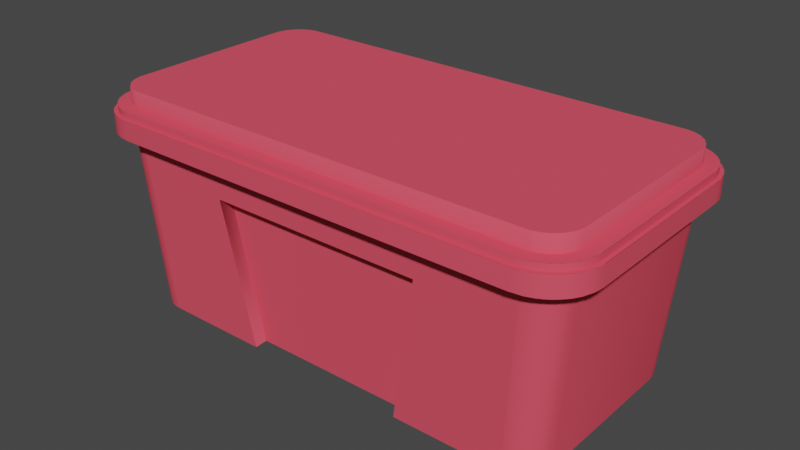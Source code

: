 # Source: caja.blend  (saved by Blender 2.82.7; exported with 4.5.12 LTS)
import bpy
from mathutils import Matrix  # noqa: F401  (used for matrix-valued properties, if any)

bpy.ops.wm.read_factory_settings(use_empty=True)
scene = bpy.context.scene
scene.name = 'Scene'

# ---- collections
col_collection = bpy.data.collections.new('Collection'); scene.collection.children.link(col_collection)

# ---- materials (node trees are filled in below, after node groups)
mat_cajaplastico = bpy.data.materials.new('cajaPlastico')
mat_cajaplastico.use_transparent_shadow = False
mat_cajaplastico.diffuse_color = (0.8, 0.08448, 0.1268, 1.0)
mat_cajaplastico.roughness = 0.0
mat_cajaplastico.specular_intensity = 0.0

# ---- material node trees

# ---- world
world_world = bpy.data.worlds.new('World'); scene.world = world_world
world_world.use_nodes = True; world_world.node_tree.nodes.clear()
_N = world_world.node_tree.nodes; _L = world_world.node_tree.links
n0 = _N.new('ShaderNodeOutputWorld'); n0.name = 'World Output'; n0.location = (300, 300)
n1 = _N.new('ShaderNodeBackground'); n1.name = 'Background'; n1.location = (10, 300)
n1.inputs[0].default_value = (0.05088, 0.05088, 0.05088, 1.0)
_L.new(n1.outputs[0], n0.inputs[0])
n0.is_active_output = True
world_world.color = (0.05088, 0.05088, 0.05088)
world_world.use_sun_shadow = False
world_world.sun_shadow_jitter_overblur = 0.0

# ---- meshes
me_id90_006 = bpy.data.meshes.new('ID90.006')
me_id90_006.from_pydata([(-15.57, -5.586, 12.2), (-15.19, -6.701, 12.2), (-14.81, -7.204, 12.2), (-14.47, -7.516, 12.2), (-14.1, -7.763, 12.2), (-12.93, -8.138, 12.2), (-13.54, -8.015, 12.2), (-15.42, -6.18, 12.2), (-14.66, -7.349, 11.02), (-15.59, -5.208, 11.02), (-15.48, -5.98, 11.02), (-14.18, -7.713, 11.02), (-15.55, -5.664, 11.02), (-15.55, -5.664, 12.2), (-15.28, -6.519, 11.02), (-15.28, -6.519, 12.2), (-15.07, -6.877, 11.02), (-15.07, -6.877, 12.2), (-14.91, -7.079, 11.02), (-13.83, -7.895, 12.2), (-13.83, -7.895, 11.02), (-13.4, -8.048, 11.02), (-13.4, -8.048, 12.2), (-12.65, -8.146, 11.02), (-15.59, -5.208, 12.2), (-15.48, -5.98, 12.2), (-14.91, -7.079, 12.2), (-14.66, -7.349, 12.2), (-14.41, -7.557, 12.2), (-14.18, -7.713, 12.2), (-12.65, -8.146, 12.2), (-14.41, -7.557, 11.02), (-14.54, -5.445, 13.58), (-14.39, -5.991, 13.58), (-14.1, -6.444, 13.58), (-13.71, -6.796, 13.58), (-13.26, -7.01, 13.58), (-12.86, -7.102, 13.58), (-14.54, -5.445, 12.19), (-14.39, -5.991, 12.19), (-14.1, -6.444, 12.19), (-13.71, -6.796, 12.19), (-13.26, -7.01, 12.19), (-12.86, -7.102, 12.19), (-12.06, -6.569, -2.538e-32), (-12.41, -6.463, -2.538e-32), (-12.71, -6.305, -2.538e-32), (-12.95, -6.113, -2.538e-32), (-13.22, -5.789, -2.538e-32), (-13.36, -5.541, -2.538e-32), (-13.45, -5.303, -2.538e-32), (-13.5, -5.027, -2.538e-32), (-14.5, -5.526, 11.1), (-14.45, -5.802, 11.1), (-14.36, -6.041, 11.1), (-14.22, -6.288, 11.1), (-13.95, -6.612, 11.1), (-13.71, -6.804, 11.1), (-13.41, -6.963, 11.1), (-13.05, -7.068, 11.1), (-11.72, -6.6, -2.538e-32), (-7.035, -7.149, 11.02), (-6.654, -6.257, 8.944), (-5.05, -6.6, -2.538e-32), (-5.05, -5.814, 0.03913), (-6.654, -7.043, 8.905), (-6.654, -6.257, 8.609), (-13.52, -4.801, -2.538e-32), (-14.59, -5.204, 11.02), (-12.64, -7.149, 11.02), (-15.34, -5.483, 12.6), (-15.19, -6.16, 12.6), (-14.89, -6.726, 12.6), (-14.58, -7.105, 12.6), (-14.13, -7.474, 12.6), (-13.66, -7.713, 12.6), (-13.24, -7.849, 12.6), (-12.8, -7.907, 12.6), (-14.78, -6.862, 12.6), (-15.28, -5.815, 12.2), (-15.28, -5.815, 12.6), (-15.17, -6.18, 12.2), (-15.17, -6.18, 12.6), (-15.03, -6.489, 12.6), (-15.03, -6.489, 12.2), (-13.21, -7.849, 12.6), (-13.21, -7.849, 12.2), (-12.65, -7.909, 12.2), (-13.8, -7.652, 12.2), (-15.35, -5.207, 12.6), (-15.34, -5.458, 12.6), (-13.8, -7.652, 12.6), (-15.34, -5.458, 12.2), (-14.78, -6.862, 12.2), (-14.37, -7.288, 12.6), (-14.37, -7.288, 12.2), (-12.65, -7.909, 12.6), (-15.35, -5.207, 12.2), (15.57, -5.586, 12.2), (15.19, -6.701, 12.2), (14.81, -7.204, 12.2), (14.47, -7.516, 12.2), (14.1, -7.763, 12.2), (12.93, -8.138, 12.2), (13.54, -8.015, 12.2), (15.42, -6.18, 12.2), (14.66, -7.349, 11.02), (15.59, -5.208, 11.02), (15.48, -5.98, 11.02), (14.18, -7.713, 11.02), (15.55, -5.664, 11.02), (15.55, -5.664, 12.2), (15.28, -6.519, 11.02), (15.28, -6.519, 12.2), (15.07, -6.877, 11.02), (15.07, -6.877, 12.2), (14.91, -7.079, 11.02), (13.83, -7.895, 12.2), (13.83, -7.895, 11.02), (13.4, -8.048, 11.02), (13.4, -8.048, 12.2), (12.65, -8.146, 11.02), (15.59, -5.208, 12.2), (15.48, -5.98, 12.2), (14.91, -7.079, 12.2), (14.66, -7.349, 12.2), (14.41, -7.557, 12.2), (14.18, -7.713, 12.2), (12.65, -8.146, 12.2), (14.41, -7.557, 11.02), (0.0, -8.146, 12.2), (0.0, -8.14, 12.2), (0.0, -8.146, 11.02), (14.54, -5.445, 13.58), (14.39, -5.991, 13.58), (14.1, -6.444, 13.58), (13.71, -6.796, 13.58), (13.26, -7.01, 13.58), (12.86, -7.102, 13.58), (0.0, -7.098, 13.58), (14.54, -5.445, 12.19), (14.39, -5.991, 12.19), (14.1, -6.444, 12.19), (13.71, -6.796, 12.19), (13.26, -7.01, 12.19), (12.86, -7.102, 12.19), (0.0, -7.098, 12.19), (12.06, -6.569, -2.538e-32), (12.41, -6.463, -2.538e-32), (12.71, -6.305, -2.538e-32), (12.95, -6.113, -2.538e-32), (13.22, -5.789, -2.538e-32), (13.36, -5.541, -2.538e-32), (13.45, -5.303, -2.538e-32), (13.5, -5.027, -2.538e-32), (14.5, -5.526, 11.1), (14.45, -5.802, 11.1), (14.36, -6.041, 11.1), (14.22, -6.288, 11.1), (13.95, -6.612, 11.1), (13.71, -6.804, 11.1), (13.41, -6.963, 11.1), (13.05, -7.068, 11.1), (11.72, -6.6, -2.538e-32), (7.035, -7.149, 11.02), (6.654, -6.257, 8.944), (5.05, -6.6, -2.538e-32), (5.05, -5.814, 0.03913), (6.654, -7.043, 8.905), (6.654, -6.257, 8.609), (13.52, -4.801, -2.538e-32), (14.59, -5.204, 11.02), (12.64, -7.149, 11.02), (0.0, -5.814, 0.03913), (0.0, -6.257, 8.609), (0.0, -7.149, 11.02), (0.0, -6.257, 8.944), (0.0, -7.043, 8.905), (15.34, -5.483, 12.6), (15.19, -6.16, 12.6), (14.89, -6.726, 12.6), (14.58, -7.105, 12.6), (14.13, -7.474, 12.6), (13.66, -7.713, 12.6), (13.24, -7.849, 12.6), (12.8, -7.907, 12.6), (14.78, -6.862, 12.6), (15.28, -5.815, 12.2), (15.28, -5.815, 12.6), (15.17, -6.18, 12.2), (15.17, -6.18, 12.6), (15.03, -6.489, 12.6), (15.03, -6.489, 12.2), (13.21, -7.849, 12.6), (13.21, -7.849, 12.2), (12.65, -7.909, 12.2), (13.8, -7.652, 12.2), (15.35, -5.207, 12.6), (15.34, -5.458, 12.6), (13.8, -7.652, 12.6), (15.34, -5.458, 12.2), (14.78, -6.862, 12.2), (14.37, -7.288, 12.6), (14.37, -7.288, 12.2), (12.65, -7.909, 12.6), (15.35, -5.207, 12.2), (0.0, -7.909, 12.6), (0.0, -7.907, 12.6), (0.0, -7.909, 12.2), (-15.59, 0.0, 11.02), (-15.57, 5.586, 12.2), (-15.19, 6.701, 12.2), (-14.81, 7.204, 12.2), (-14.47, 7.516, 12.2), (-14.1, 7.763, 12.2), (-12.93, 8.138, 12.2), (-13.54, 8.015, 12.2), (-15.42, 6.18, 12.2), (-14.66, 7.349, 11.02), (-15.59, 5.208, 11.02), (-15.48, 5.98, 11.02), (-14.18, 7.713, 11.02), (-15.55, 5.664, 11.02), (-15.55, 5.664, 12.2), (-15.28, 6.519, 11.02), (-15.28, 6.519, 12.2), (-15.07, 6.877, 11.02), (-15.07, 6.877, 12.2), (-14.91, 7.079, 11.02), (-13.83, 7.895, 12.2), (-13.83, 7.895, 11.02), (-13.4, 8.048, 11.02), (-13.4, 8.048, 12.2), (-12.65, 8.146, 11.02), (-15.59, 5.208, 12.2), (-15.48, 5.98, 12.2), (-14.91, 7.079, 12.2), (-14.66, 7.349, 12.2), (-14.41, 7.557, 12.2), (-14.18, 7.713, 12.2), (-12.65, 8.146, 12.2), (-14.41, 7.557, 11.02), (-15.59, 0.0, 12.2), (-15.58, 0.0, 12.2), (-14.54, 5.445, 13.58), (-14.39, 5.991, 13.58), (-14.1, 6.444, 13.58), (-13.71, 6.796, 13.58), (-13.26, 7.01, 13.58), (-12.86, 7.102, 13.58), (-14.54, 0.0, 13.58), (-14.54, 5.445, 12.19), (-14.39, 5.991, 12.19), (-14.1, 6.444, 12.19), (-13.71, 6.796, 12.19), (-13.26, 7.01, 12.19), (-12.86, 7.102, 12.19), (-14.54, 0.0, 12.19), (-12.06, 6.569, -2.538e-32), (-12.41, 6.463, -2.538e-32), (-12.71, 6.305, -2.538e-32), (-12.95, 6.113, -2.538e-32), (-13.22, 5.789, -2.538e-32), (-13.36, 5.541, -2.538e-32), (-13.45, 5.303, -2.538e-32), (-13.5, 5.027, -2.538e-32), (-14.5, 5.526, 11.1), (-14.45, 5.802, 11.1), (-14.36, 6.041, 11.1), (-14.22, 6.288, 11.1), (-13.95, 6.612, 11.1), (-13.71, 6.804, 11.1), (-13.41, 6.963, 11.1), (-13.05, 7.068, 11.1), (-11.72, 6.6, -2.538e-32), (-7.035, 7.149, 11.02), (-6.654, 6.257, 8.944), (-5.05, 6.6, -2.538e-32), (-5.05, 5.814, 0.03913), (-6.654, 7.043, 8.905), (-6.654, 6.257, 8.609), (-14.59, 0.0, 11.02), (-13.52, 4.801, -2.538e-32), (-13.52, 0.0, 0.0), (-14.59, 5.204, 11.02), (-12.64, 7.149, 11.02), (-15.34, 5.483, 12.6), (-15.19, 6.16, 12.6), (-14.89, 6.726, 12.6), (-14.58, 7.105, 12.6), (-14.13, 7.474, 12.6), (-13.66, 7.713, 12.6), (-13.24, 7.849, 12.6), (-12.8, 7.907, 12.6), (-14.78, 6.862, 12.6), (-15.28, 5.815, 12.2), (-15.28, 5.815, 12.6), (-15.17, 6.18, 12.2), (-15.17, 6.18, 12.6), (-15.03, 6.489, 12.6), (-15.03, 6.489, 12.2), (-13.21, 7.849, 12.6), (-13.21, 7.849, 12.2), (-12.65, 7.909, 12.2), (-13.8, 7.652, 12.2), (-15.35, 0.0, 12.6), (-15.35, 0.0, 12.2), (-15.34, 0.0, 12.6), (-15.35, 5.207, 12.6), (-15.34, 5.458, 12.6), (-13.8, 7.652, 12.6), (-15.34, 5.458, 12.2), (-14.78, 6.862, 12.2), (-14.37, 7.288, 12.6), (-14.37, 7.288, 12.2), (-12.65, 7.909, 12.6), (-15.35, 5.207, 12.2), (15.59, 0.0, 11.02), (15.57, 5.586, 12.2), (15.19, 6.701, 12.2), (14.81, 7.204, 12.2), (14.47, 7.516, 12.2), (14.1, 7.763, 12.2), (12.93, 8.138, 12.2), (13.54, 8.015, 12.2), (15.42, 6.18, 12.2), (14.66, 7.349, 11.02), (15.59, 5.208, 11.02), (15.48, 5.98, 11.02), (14.18, 7.713, 11.02), (15.55, 5.664, 11.02), (15.55, 5.664, 12.2), (15.28, 6.519, 11.02), (15.28, 6.519, 12.2), (15.07, 6.877, 11.02), (15.07, 6.877, 12.2), (14.91, 7.079, 11.02), (13.83, 7.895, 12.2), (13.83, 7.895, 11.02), (13.4, 8.048, 11.02), (13.4, 8.048, 12.2), (12.65, 8.146, 11.02), (0.0, 0.0, 12.2), (15.59, 5.208, 12.2), (15.48, 5.98, 12.2), (14.91, 7.079, 12.2), (14.66, 7.349, 12.2), (14.41, 7.557, 12.2), (14.18, 7.713, 12.2), (12.65, 8.146, 12.2), (14.41, 7.557, 11.02), (15.59, 0.0, 12.2), (15.58, 0.0, 12.2), (0.0, 8.146, 12.2), (0.0, 8.14, 12.2), (0.0, 8.146, 11.02), (14.54, 5.445, 13.58), (14.39, 5.991, 13.58), (14.1, 6.444, 13.58), (13.71, 6.796, 13.58), (13.26, 7.01, 13.58), (12.86, 7.102, 13.58), (14.54, 0.0, 13.58), (0.0, 0.0, 13.58), (0.0, 7.098, 13.58), (14.54, 5.445, 12.19), (14.39, 5.991, 12.19), (14.1, 6.444, 12.19), (13.71, 6.796, 12.19), (13.26, 7.01, 12.19), (12.86, 7.102, 12.19), (14.54, 0.0, 12.19), (0.0, 7.098, 12.19), (12.06, 6.569, -2.538e-32), (12.41, 6.463, -2.538e-32), (12.71, 6.305, -2.538e-32), (12.95, 6.113, -2.538e-32), (13.22, 5.789, -2.538e-32), (13.36, 5.541, -2.538e-32), (13.45, 5.303, -2.538e-32), (13.5, 5.027, -2.538e-32), (14.5, 5.526, 11.1), (14.45, 5.802, 11.1), (14.36, 6.041, 11.1), (14.22, 6.288, 11.1), (13.95, 6.612, 11.1), (13.71, 6.804, 11.1), (13.41, 6.963, 11.1), (13.05, 7.068, 11.1), (11.72, 6.6, -2.538e-32), (7.035, 7.149, 11.02), (6.654, 6.257, 8.944), (5.05, 6.6, -2.538e-32), (5.05, 5.814, 0.03913), (6.654, 7.043, 8.905), (6.654, 6.257, 8.609), (14.59, 0.0, 11.02), (13.52, 4.801, -2.538e-32), (13.52, 0.0, 0.0), (14.59, 5.204, 11.02), (12.64, 7.149, 11.02), (0.0, 5.814, 0.03913), (0.0, 6.257, 8.609), (0.0, 7.149, 11.02), (0.0, 6.257, 8.944), (0.0, 7.043, 8.905), (15.34, 5.483, 12.6), (15.19, 6.16, 12.6), (14.89, 6.726, 12.6), (14.58, 7.105, 12.6), (14.13, 7.474, 12.6), (13.66, 7.713, 12.6), (13.24, 7.849, 12.6), (12.8, 7.907, 12.6), (14.78, 6.862, 12.6), (15.28, 5.815, 12.2), (15.28, 5.815, 12.6), (15.17, 6.18, 12.2), (15.17, 6.18, 12.6), (15.03, 6.489, 12.6), (15.03, 6.489, 12.2), (13.21, 7.849, 12.6), (13.21, 7.849, 12.2), (12.65, 7.909, 12.2), (13.8, 7.652, 12.2), (15.35, 0.0, 12.6), (15.35, 0.0, 12.2), (15.34, 0.0, 12.6), (15.35, 5.207, 12.6), (15.34, 5.458, 12.6), (13.8, 7.652, 12.6), (15.34, 5.458, 12.2), (14.78, 6.862, 12.2), (14.37, 7.288, 12.6), (14.37, 7.288, 12.2), (12.65, 7.909, 12.6), (15.35, 5.207, 12.2), (0.0, 0.0, 12.6), (0.0, 7.909, 12.6), (0.0, 7.907, 12.6), (0.0, 7.909, 12.2)], [], [(242, 209, 9, 24), (132, 130, 30, 23), (131, 342, 243, 0, 7, 1, 2, 3, 4, 6, 5), (13, 24, 9, 12), (25, 13, 12, 10), (25, 10, 14, 15), (17, 15, 14, 16), (26, 17, 16, 18), (27, 26, 18, 8), (28, 27, 8, 31), (29, 28, 31, 11), (19, 29, 11, 20), (21, 22, 19, 20), (23, 30, 22, 21), (139, 363, 250, 32, 33, 34, 35, 36, 37), (139, 37, 43, 146), (37, 36, 42, 43), (34, 33, 39, 40), (32, 250, 257, 38), (35, 34, 40, 41), (36, 35, 41, 42), (33, 32, 38, 39), (48, 47, 56, 55), (45, 44, 59, 58), (51, 50, 53, 52), (47, 46, 57, 56), (49, 48, 55, 54), (50, 49, 54, 53), (46, 45, 58, 57), (52, 68, 67, 51), (61, 69, 60, 63), (64, 62, 65, 63), (61, 65, 177, 175), (66, 174, 177, 65), (67, 68, 281, 283), (176, 177, 65, 62), (173, 176, 62, 64), (44, 60, 69, 59), (437, 307, 70, 71, 72, 73, 74, 75, 76, 77, 207), (90, 89, 97, 92), (208, 206, 96, 87), (305, 306, 97, 89), (80, 90, 92, 79), (80, 79, 81, 82), (82, 81, 84, 83), (78, 83, 84, 93), (94, 78, 93, 95), (91, 94, 95, 88), (86, 85, 91, 88), (87, 96, 85, 86), (351, 122, 107, 317), (132, 121, 128, 130), (131, 103, 104, 102, 101, 100, 99, 105, 98, 352, 342), (111, 110, 107, 122), (123, 108, 110, 111), (123, 113, 112, 108), (115, 114, 112, 113), (124, 116, 114, 115), (125, 106, 116, 124), (126, 129, 106, 125), (127, 109, 129, 126), (117, 118, 109, 127), (119, 118, 117, 120), (121, 119, 120, 128), (139, 138, 137, 136, 135, 134, 133, 362, 363), (139, 146, 145, 138), (138, 145, 144, 137), (135, 142, 141, 134), (133, 140, 371, 362), (136, 143, 142, 135), (137, 144, 143, 136), (134, 141, 140, 133), (151, 158, 159, 150), (148, 161, 162, 147), (154, 155, 156, 153), (150, 159, 160, 149), (152, 157, 158, 151), (153, 156, 157, 152), (149, 160, 161, 148), (155, 154, 170, 171), (164, 166, 163, 172), (167, 166, 168, 165), (164, 175, 177, 168), (169, 168, 177, 174), (170, 398, 396, 171), (176, 165, 168, 177), (173, 167, 165, 176), (147, 162, 172, 163), (437, 207, 185, 184, 183, 182, 181, 180, 179, 178, 427), (198, 200, 205, 197), (208, 195, 204, 206), (425, 197, 205, 426), (188, 187, 200, 198), (188, 190, 189, 187), (190, 191, 192, 189), (186, 201, 192, 191), (202, 203, 201, 186), (199, 196, 203, 202), (194, 196, 199, 193), (195, 194, 193, 204), (242, 234, 219, 209), (355, 233, 240, 353), (354, 215, 216, 214, 213, 212, 211, 217, 210, 243, 342), (223, 222, 219, 234), (235, 220, 222, 223), (235, 225, 224, 220), (227, 226, 224, 225), (236, 228, 226, 227), (237, 218, 228, 236), (238, 241, 218, 237), (239, 221, 241, 238), (229, 230, 221, 239), (231, 230, 229, 232), (233, 231, 232, 240), (364, 249, 248, 247, 246, 245, 244, 250, 363), (364, 372, 256, 249), (249, 256, 255, 248), (246, 253, 252, 245), (244, 251, 257, 250), (247, 254, 253, 246), (248, 255, 254, 247), (245, 252, 251, 244), (262, 269, 270, 261), (259, 272, 273, 258), (265, 266, 267, 264), (261, 270, 271, 260), (263, 268, 269, 262), (264, 267, 268, 263), (260, 271, 272, 259), (266, 265, 282, 284), (275, 277, 274, 285), (278, 277, 279, 276), (275, 403, 405, 279), (280, 279, 405, 402), (282, 283, 281, 284), (404, 276, 279, 405), (401, 278, 276, 404), (258, 273, 285, 274), (437, 439, 293, 292, 291, 290, 289, 288, 287, 286, 307), (309, 311, 316, 308), (440, 303, 315, 438), (305, 308, 316, 306), (296, 295, 311, 309), (296, 298, 297, 295), (298, 299, 300, 297), (294, 312, 300, 299), (313, 314, 312, 294), (310, 304, 314, 313), (302, 304, 310, 301), (303, 302, 301, 315), (351, 317, 327, 343), (355, 353, 349, 341), (354, 342, 352, 318, 325, 319, 320, 321, 322, 324, 323), (331, 343, 327, 330), (344, 331, 330, 328), (344, 328, 332, 333), (335, 333, 332, 334), (345, 335, 334, 336), (346, 345, 336, 326), (347, 346, 326, 350), (348, 347, 350, 329), (337, 348, 329, 338), (339, 340, 337, 338), (341, 349, 340, 339), (364, 363, 362, 356, 357, 358, 359, 360, 361), (364, 361, 370, 372), (361, 360, 369, 370), (358, 357, 366, 367), (356, 362, 371, 365), (359, 358, 367, 368), (360, 359, 368, 369), (357, 356, 365, 366), (377, 376, 385, 384), (374, 373, 388, 387), (380, 379, 382, 381), (376, 375, 386, 385), (378, 377, 384, 383), (379, 378, 383, 382), (375, 374, 387, 386), (381, 399, 397, 380), (390, 400, 389, 392), (393, 391, 394, 392), (390, 394, 405, 403), (395, 402, 405, 394), (397, 399, 396, 398), (404, 405, 394, 391), (401, 404, 391, 393), (373, 389, 400, 388), (437, 427, 406, 407, 408, 409, 410, 411, 412, 413, 439), (429, 428, 436, 431), (440, 438, 435, 423), (425, 426, 436, 428), (416, 429, 431, 415), (416, 415, 417, 418), (418, 417, 420, 419), (414, 419, 420, 432), (433, 414, 432, 434), (430, 433, 434, 424), (422, 421, 430, 424), (423, 435, 421, 422)])
me_id90_006.polygons.foreach_set('use_smooth', [1, 1, 1, 1, 1, 1, 1, 1, 1, 1, 1, 1, 1, 1, 0, 1, 1, 1, 1, 1, 1, 1, 1, 1, 1, 1, 1, 1, 1, 1, 0, 1, 0, 1, 1, 1, 0, 1, 1, 1, 1, 1, 1, 1, 1, 1, 1, 1, 1, 1, 1, 1, 1, 1, 1, 1, 1, 1, 1, 1, 1, 1, 1, 1, 0, 1, 1, 1, 1, 1, 1, 1, 1, 1, 1, 1, 1, 1, 1, 1, 0, 1, 0, 1, 1, 1, 0, 1, 1, 1, 1, 1, 1, 1, 1, 1, 1, 1, 1, 1, 1, 1, 1, 1, 1, 1, 1, 1, 1, 1, 1, 1, 1, 1, 0, 1, 1, 1, 1, 1, 1, 1, 1, 1, 1, 1, 1, 1, 1, 1, 0, 1, 0, 1, 1, 1, 0, 1, 1, 1, 1, 1, 1, 1, 1, 1, 1, 1, 1, 1, 1, 1, 1, 1, 1, 1, 1, 1, 1, 1, 1, 1, 1, 1, 0, 1, 1, 1, 1, 1, 1, 1, 1, 1, 1, 1, 1, 1, 1, 1, 0, 1, 0, 1, 1, 1, 0, 1, 1, 1, 1, 1, 1, 1, 1, 1, 1, 1, 1, 1])
me_id90_006.materials.append(mat_cajaplastico)
me_id90_006.use_remesh_fix_poles = True
me_id90_006.use_remesh_preserve_attributes = False
me_id90_006.use_mirror_vertex_groups = False
me_id90_006.update()

# ---- objects
ob_caja_002 = bpy.data.objects.new('caja.002', me_id90_006)

# ---- transforms, parenting, visibility, modifiers, constraints
ob_caja_002.location = (0.0, 0.0, 0.0)
ob_caja_002.lineart.crease_threshold = 0.0

# ---- collection membership
col_collection.objects.link(ob_caja_002)

# ---- scene / render settings (as saved in the file)
scene.frame_start = 1; scene.frame_end = 250; scene.frame_set(1)
scene.render.engine = 'BLENDER_EEVEE_NEXT'
scene.cycles.use_denoising = False
scene.cycles.samples = 128
scene.cycles.sampling_pattern = 'TABULATED_SOBOL'
scene.cycles.use_adaptive_sampling = False
scene.cycles.use_light_tree = False
scene.view_settings.view_transform = 'Filmic'
bpy.context.view_layer.update()

# ---- added for rendering (the .blend has no active camera and no usable light): camera, sun
cam_auto = bpy.data.cameras.new('AutoCamera')
cam_auto.lens = 50.0
cam_auto.sensor_width = 36.0
cam_auto.clip_end = 1000.0
ob_auto_camera = bpy.data.objects.new('AutoCamera', cam_auto)
scene.collection.objects.link(ob_auto_camera)
ob_auto_camera.location = (34.8868, -41.8641, 34.7007)
ob_auto_camera.rotation_euler = (1.09748, -7.21219e-08, 0.694738)
scene.camera = ob_auto_camera
light_auto_sun = bpy.data.lights.new('AutoSun', 'SUN')
light_auto_sun.energy = 3.0
light_auto_sun.angle = 0.0523599
ob_auto_sun = bpy.data.objects.new('AutoSun', light_auto_sun)
scene.collection.objects.link(ob_auto_sun)
ob_auto_sun.rotation_euler = (0.872665, 0.174533, 0.523599)
bpy.context.view_layer.update()
